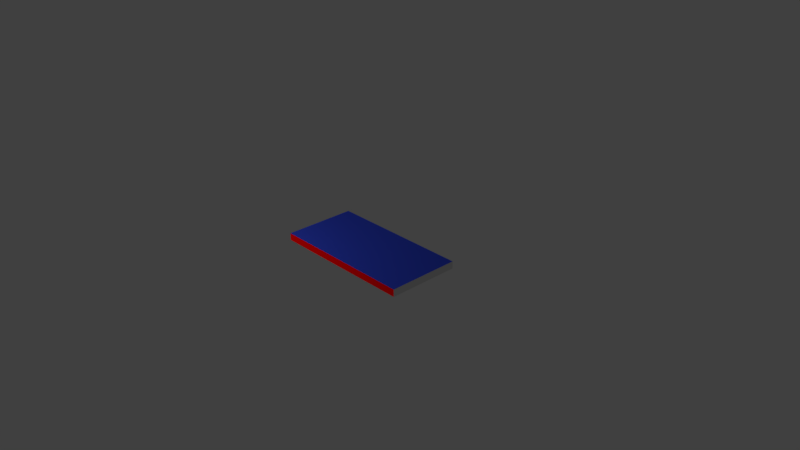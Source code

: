 # Source: book.blend  (saved by Blender 2.78.0; exported with 4.5.12 LTS)
import bpy
from mathutils import Matrix  # noqa: F401  (used for matrix-valued properties, if any)

bpy.ops.wm.read_factory_settings(use_empty=True)
scene = bpy.context.scene
scene.name = 'Scene'

# ---- collections
col_collection_1 = bpy.data.collections.new('Collection 1'); scene.collection.children.link(col_collection_1)

# ---- materials (node trees are filled in below, after node groups)
mat_material = bpy.data.materials.new('Material')
mat_material.alpha_threshold = 0.0
mat_material.diffuse_color = (0.04484, 0.08382, 0.8, 1.0)
mat_material.roughness = 0.5
mat_material.specular_intensity = 0.0
mat_material.line_color = (0.0, 0.0, 0.0, 1.0)
mat_material_001 = bpy.data.materials.new('Material.001')
mat_material_001.alpha_threshold = 0.0
mat_material_001.roughness = 0.5
mat_material_001.specular_intensity = 0.0
mat_rot = bpy.data.materials.new('rot')
mat_rot.alpha_threshold = 0.0
mat_rot.diffuse_color = (0.8, 0.0, 0.0, 1.0)
mat_rot.roughness = 0.5

# ---- material node trees

# ---- world
world_world = bpy.data.worlds.new('World'); scene.world = world_world
world_world.color = (0.05088, 0.05088, 0.05088)
world_world.use_sun_shadow = False
world_world.sun_shadow_jitter_overblur = 0.0
world_world.cycles.sampling_method = 'MANUAL'

# ---- cameras
cam_camera = bpy.data.cameras.new('Camera')
cam_camera.clip_end = 100.0
cam_camera.lens = 35.0
cam_camera.sensor_width = 32.0
cam_camera.sensor_height = 18.0
cam_camera.ortho_scale = 7.314
cam_camera.dof.focus_distance = 0.0

# ---- lights
light_lamp_002 = bpy.data.lights.new('Lamp.002', 'POINT')
light_lamp_002.transmission_factor = 0.0
light_lamp_002.cutoff_distance = 30.0
light_lamp_002.energy = 100.0
light_lamp_002.shadow_buffer_clip_start = 1.001
light_lamp_002.shadow_soft_size = 0.1
light_lamp_002.shadow_maximum_resolution = 0.006
light_lamp_002.use_absolute_resolution = True
light_lamp_001 = bpy.data.lights.new('Lamp.001', 'POINT')
light_lamp_001.transmission_factor = 0.0
light_lamp_001.cutoff_distance = 30.0
light_lamp_001.energy = 100.0
light_lamp_001.shadow_buffer_clip_start = 1.001
light_lamp_001.shadow_soft_size = 0.1
light_lamp_001.shadow_maximum_resolution = 0.006
light_lamp_001.use_absolute_resolution = True
light_lamp = bpy.data.lights.new('Lamp', 'POINT')
light_lamp.transmission_factor = 0.0
light_lamp.cutoff_distance = 30.0
light_lamp.energy = 100.0
light_lamp.shadow_buffer_clip_start = 1.001
light_lamp.shadow_soft_size = 0.1
light_lamp.shadow_maximum_resolution = 0.006
light_lamp.use_absolute_resolution = True

# ---- meshes
me_cube = bpy.data.meshes.new('Cube')
me_cube.from_pydata([(1.0, 0.5, 0.0), (1.0, -0.5, 0.0), (-1.0, -0.5, 0.0), (-1.0, 0.5, 0.0), (1.0, 0.5, 0.1), (1.0, -0.5, 0.1), (-1.0, -0.5, 0.1), (-1.0, 0.5, 0.1)], [], [(0, 1, 2, 3), (4, 7, 6, 5), (0, 4, 5, 1), (1, 5, 6, 2), (2, 6, 7, 3), (4, 0, 3, 7)])
me_cube.polygons.foreach_set('material_index', [0, 0, 1, 2, 1, 1])
me_cube.materials.append(mat_material)
me_cube.materials.append(mat_material_001)
me_cube.materials.append(mat_rot)
me_cube.use_remesh_preserve_volume = False
me_cube.use_remesh_preserve_attributes = False
me_cube.use_mirror_vertex_groups = False
me_cube.update()

# ---- objects
ob_lamp_002 = bpy.data.objects.new('Lamp.002', light_lamp_002)
ob_lamp_001 = bpy.data.objects.new('Lamp.001', light_lamp_001)
ob_cube = bpy.data.objects.new('Cube', me_cube)
ob_lamp = bpy.data.objects.new('Lamp', light_lamp)
ob_camera = bpy.data.objects.new('Camera', cam_camera)

# ---- transforms, parenting, visibility, modifiers, constraints
ob_lamp_002.location = (-2.308, 0.7387, -1.902)
ob_lamp_002.rotation_euler = (0.6503, 0.05522, 1.866)
ob_lamp_002.lock_rotations_4d = False
ob_lamp_002.empty_display_type = 'ARROWS'
ob_lamp_002.color = (0.0, 0.0, 0.0, 0.0)
ob_lamp_002.lineart.crease_threshold = 0.0
ob_lamp_001.location = (-0.9752, 3.42, 0.08255)
ob_lamp_001.rotation_euler = (0.6503, 0.05522, 1.866)
ob_lamp_001.lock_rotations_4d = False
ob_lamp_001.empty_display_type = 'ARROWS'
ob_lamp_001.color = (0.0, 0.0, 0.0, 0.0)
ob_lamp_001.lineart.crease_threshold = 0.0
ob_cube.location = (0.0, 0.0, 0.0)
ob_cube.lock_rotations_4d = False
ob_cube.empty_display_type = 'ARROWS'
ob_cube.lineart.crease_threshold = 0.0
ob_lamp.location = (-1.465, -3.018, 1.428)
ob_lamp.rotation_euler = (0.6503, 0.05522, 1.866)
ob_lamp.lock_rotations_4d = False
ob_lamp.empty_display_type = 'ARROWS'
ob_lamp.color = (0.0, 0.0, 0.0, 0.0)
ob_lamp.lineart.crease_threshold = 0.0
ob_camera.location = (7.481, -6.508, 5.344)
ob_camera.rotation_euler = (1.109, 0.0, 0.8149)
ob_camera.lock_rotations_4d = False
ob_camera.empty_display_type = 'ARROWS'
ob_camera.color = (0.0, 0.0, 0.0, 0.0)
ob_camera.display_type = 'WIRE'
ob_camera.lineart.crease_threshold = 0.0

# ---- collection membership
col_collection_1.objects.link(ob_lamp_002)
col_collection_1.objects.link(ob_lamp_001)
col_collection_1.objects.link(ob_cube)
col_collection_1.objects.link(ob_lamp)
col_collection_1.objects.link(ob_camera)

# ---- scene / render settings (as saved in the file)
scene.camera = ob_camera
scene.frame_start = 1; scene.frame_end = 250; scene.frame_set(1)
scene.render.engine = 'CYCLES'
scene.render.resolution_percentage = 50
scene.render.dither_intensity = 0.0
scene.cycles.use_denoising = False
scene.cycles.samples = 128
scene.cycles.sampling_pattern = 'TABULATED_SOBOL'
scene.cycles.light_sampling_threshold = 0.0
scene.cycles.use_adaptive_sampling = False
scene.cycles.use_light_tree = False
scene.cycles.blur_glossy = 0.0
scene.cycles.sample_clamp_indirect = 0.0
scene.view_settings.view_transform = 'Standard'
bpy.context.view_layer.update()
